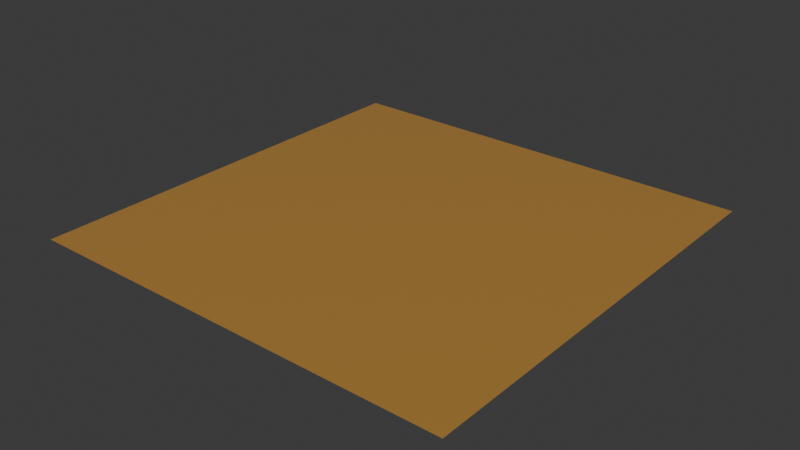# Source: unit_plane.blend  (saved by Blender 4.2.66; exported with 4.5.12 LTS)
import bpy
from mathutils import Matrix  # noqa: F401  (used for matrix-valued properties, if any)

bpy.ops.wm.read_factory_settings(use_empty=True)
scene = bpy.context.scene
scene.name = 'Scene'

# ---- collections
col_collection = bpy.data.collections.new('Collection'); scene.collection.children.link(col_collection)

# ---- materials (node trees are filled in below, after node groups)
mat_material_001 = bpy.data.materials.new('Material.001')

# ---- material node trees
mat_material_001.use_nodes = True; mat_material_001.node_tree.nodes.clear()
_N = mat_material_001.node_tree.nodes; _L = mat_material_001.node_tree.links
n0 = _N.new('ShaderNodeBsdfPrincipled'); n0.name = 'Principled BSDF'; n0.location = (10, 300)
n0.inputs[0].default_value = (0.8004, 0.4236, 0.09815, 1.0)
n0.inputs[1].default_value = 0.4803
n0.inputs[2].default_value = 0.1929
n1 = _N.new('ShaderNodeOutputMaterial'); n1.name = 'Material Output'; n1.location = (300, 300)
_L.new(n0.outputs[0], n1.inputs[0])
n1.is_active_output = True

# ---- world
world_world = bpy.data.worlds.new('World'); scene.world = world_world
world_world.use_nodes = True; world_world.node_tree.nodes.clear()
_N = world_world.node_tree.nodes; _L = world_world.node_tree.links
n0 = _N.new('ShaderNodeOutputWorld'); n0.name = 'World Output'; n0.location = (300, 300)
n1 = _N.new('ShaderNodeBackground'); n1.name = 'Background'; n1.location = (10, 300)
n1.inputs[0].default_value = (0.05088, 0.05088, 0.05088, 1.0)
_L.new(n1.outputs[0], n0.inputs[0])
n0.is_active_output = True
world_world.color = (0.05088, 0.05088, 0.05088)
world_world.sun_shadow_jitter_overblur = 0.0

# ---- meshes
me_plane = bpy.data.meshes.new('Plane')
me_plane.from_pydata([(-1.0, -1.0, 0.0), (1.0, -1.0, 0.0), (-1.0, 1.0, 0.0), (1.0, 1.0, 0.0)], [], [(0, 1, 3, 2)])
_uv = me_plane.uv_layers.new(name='UVMap')
_uv.uv.foreach_set('vector', [0.0, 0.0, 1.0, 0.0, 1.0, 1.0, 0.0, 1.0])
me_plane.materials.append(mat_material_001)
me_plane.update()

# ---- objects
ob_plane = bpy.data.objects.new('Plane', me_plane)

# ---- transforms, parenting, visibility, modifiers, constraints
ob_plane.location = (0.0, 0.0, 0.0)

# ---- collection membership
col_collection.objects.link(ob_plane)

# ---- scene / render settings (as saved in the file)
scene.frame_start = 1; scene.frame_end = 250; scene.frame_set(1)
scene.render.engine = 'BLENDER_EEVEE_NEXT'
bpy.context.view_layer.update()

# ---- added for rendering (the .blend has no active camera and no usable light): camera, sun
cam_auto = bpy.data.cameras.new('AutoCamera')
cam_auto.lens = 50.0
cam_auto.sensor_width = 36.0
cam_auto.clip_end = 1000.0
ob_auto_camera = bpy.data.objects.new('AutoCamera', cam_auto)
scene.collection.objects.link(ob_auto_camera)
ob_auto_camera.location = (2.61693, -3.14032, 2.09354)
ob_auto_camera.rotation_euler = (1.09748, -7.21219e-08, 0.694738)
scene.camera = ob_auto_camera
light_auto_sun = bpy.data.lights.new('AutoSun', 'SUN')
light_auto_sun.energy = 3.0
light_auto_sun.angle = 0.0523599
ob_auto_sun = bpy.data.objects.new('AutoSun', light_auto_sun)
scene.collection.objects.link(ob_auto_sun)
ob_auto_sun.rotation_euler = (0.872665, 0.174533, 0.523599)
bpy.context.view_layer.update()
